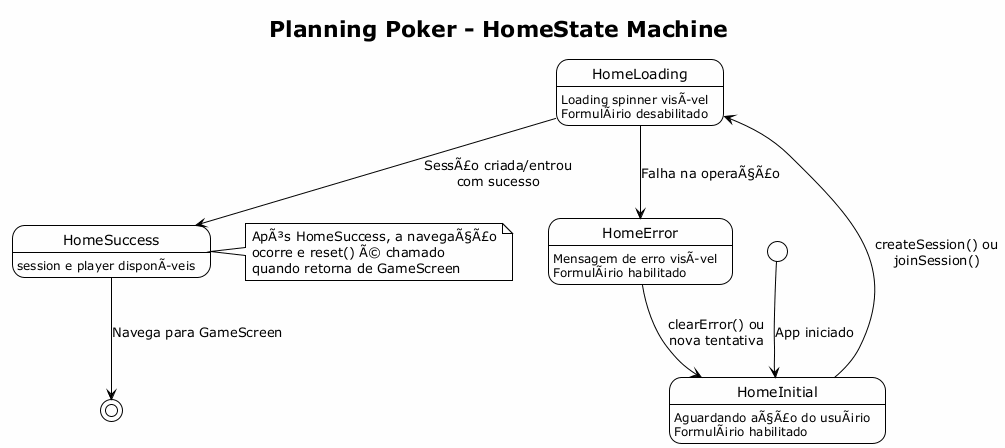

The diagram above was rendered by PlantUML. Its source (embedded in the PNG):
@startuml state_home

!theme plain
skinparam backgroundColor #FEFEFE

title Planning Poker - HomeState Machine

[*] --> HomeInitial : App iniciado

HomeInitial --> HomeLoading : createSession() ou\njoinSession()
HomeInitial : Aguardando aÃ§Ã£o do usuÃ¡rio
HomeInitial : FormulÃ¡rio habilitado

HomeLoading --> HomeSuccess : SessÃ£o criada/entrou\ncom sucesso
HomeLoading --> HomeError : Falha na operaÃ§Ã£o
HomeLoading : Loading spinner visÃvel
HomeLoading : FormulÃ¡rio desabilitado

HomeSuccess --> [*] : Navega para GameScreen
HomeSuccess : session e player disponÃveis

HomeError --> HomeInitial : clearError() ou\nnova tentativa
HomeError : Mensagem de erro visÃvel
HomeError : FormulÃ¡rio habilitado

note right of HomeSuccess
  ApÃ³s HomeSuccess, a navegaÃ§Ã£o
  ocorre e reset() Ã© chamado
  quando retorna de GameScreen
end note

@enduml